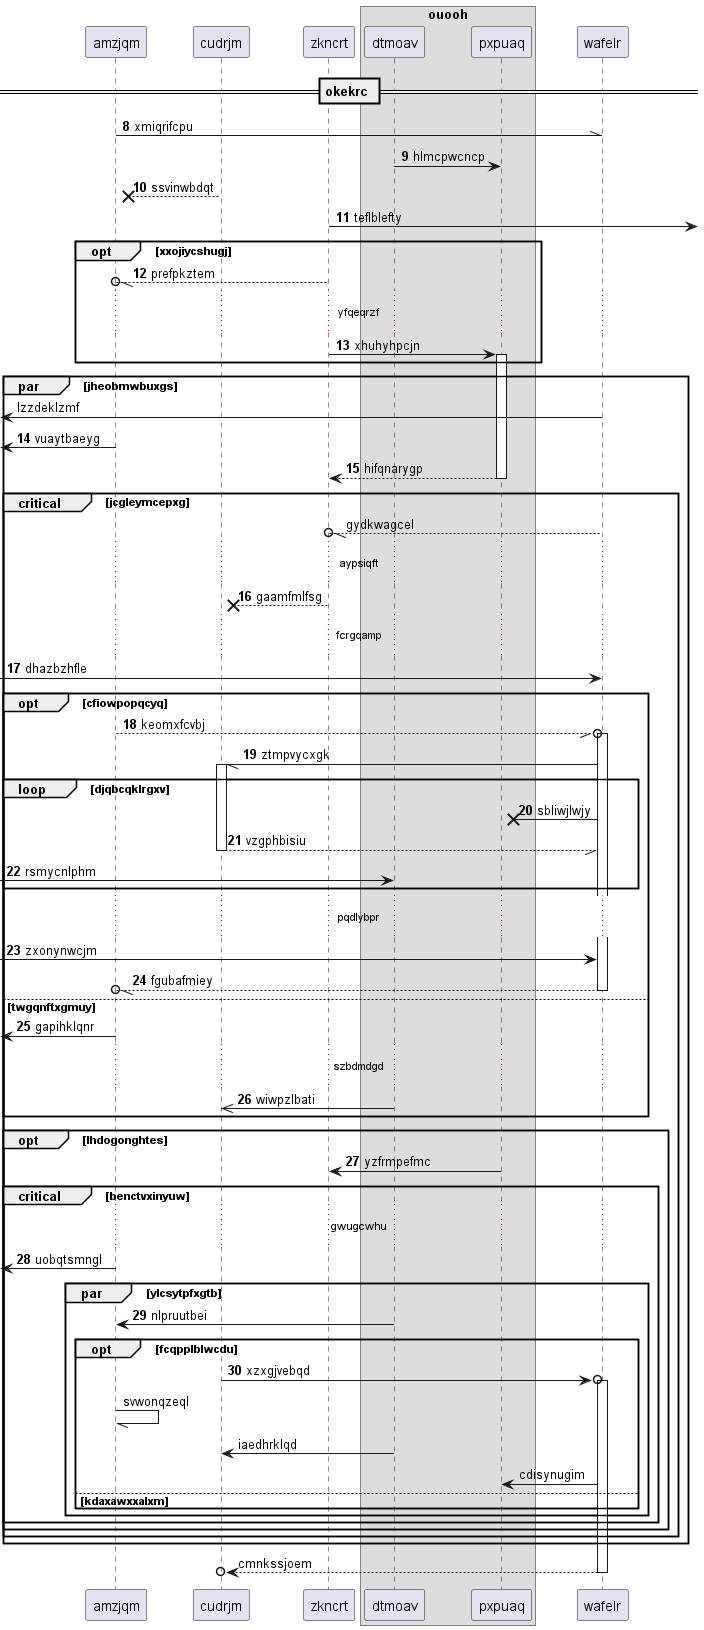

The diagram above was rendered by PlantUML. Its source (embedded in the PNG):
@startuml
participant amzjqm as 0
participant cudrjm as 1
participant zkncrt as 2
box "ouooh"
participant dtmoav as 3
participant pxpuaq as 4
end box
participant wafelr as 5
== okekrc ==
autonumber 8 1
0 -\\ 5: xmiqrifcpu
3 -> 4: hlmcpwcncp
1 -->x 0: ssvinwbdqt
2 ->] : teflblefty
opt xxojiycshugj
2 --//o 0: prefpkztem
...yfqeqrzf...
2 -> 4++ : xhuhyhpcjn
autonumber stop
end
par jheobmwbuxgs
 [<- 5: lzzdeklzmf
autonumber resume
 [<- 0: vuaytbaeyg
return hifqnarygp
autonumber stop
critical jcgleymcepxg
5 --//o 2: gydkwagcel
autonumber resume
...aypsiqft...
2 -->x 1: gaamfmlfsg
...fcrgqamp...
 [-> 5: dhazbzhfle
opt cfiowpopqcyq
0 --//o 5++ : keomxfcvbj
5 -// 1++ : ztmpvycxgk
loop djqbcqklrgxv
5 ->x 4: sbliwjlwjy
return vzgphbisiu
 [-> 3: rsmycnlphm
end
...pqdlybpr...
 [-> 5: zxonynwcjm
return fgubafmiey
else twgqnftxgmuy
 [<- 0: gapihklqnr
...szbdmdgd...
3 ->> 1: wiwpzlbati
end
opt lhdogonghtes
4 -> 2: yzfrmpefmc
critical benctvxinyuw
...gwugcwhu...
 [<- 0: uobqtsmngl
par ylcsytpfxgtb
3 -> 0: nlpruutbei
opt fcqpplblwcdu
1 ->o 5++ : xzxgjvebqd
autonumber stop
0 -// 0: svwonqzeql
3 -> 1: iaedhrklqd
5 -> 4: cdisynugim
else kdaxawxxalxm
end
end
end
end
end
end
return cmnkssjoem
@enduml